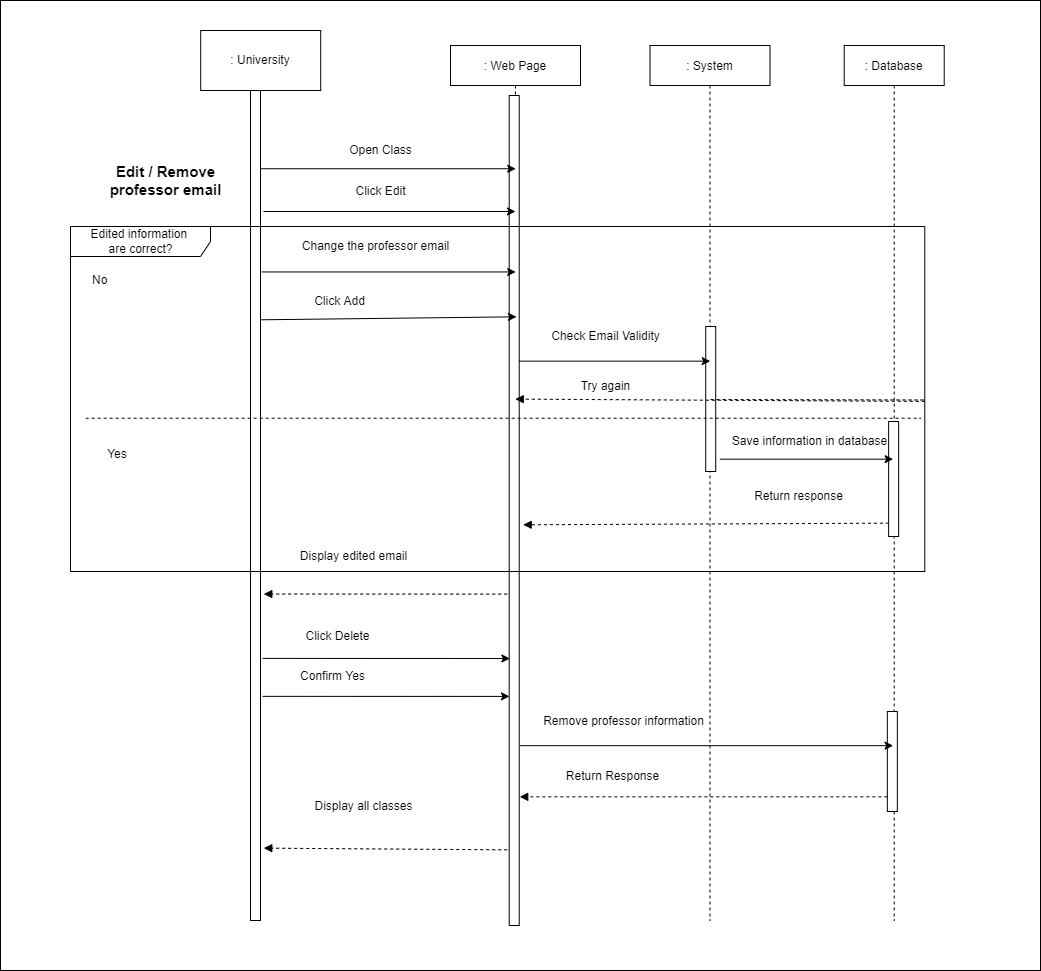

The diagram above was exported from draw.io. Its source (the exported page's mxGraphModel, read from the mxfile embedded in the PNG):
<mxGraphModel dx="-85" dy="800" grid="1" gridSize="10" guides="1" tooltips="1" connect="1" arrows="1" fold="1" page="1" pageScale="1" pageWidth="827" pageHeight="1169" math="0" shadow="0">
  <root>
    <mxCell id="0" />
    <mxCell id="1" parent="0" />
    <mxCell id="BR44eqcLd2-3bP7v3cmP-156" value="" style="whiteSpace=wrap;html=1;fontSize=15;" vertex="1" parent="1">
      <mxGeometry x="1140" y="360" width="1040" height="970" as="geometry" />
    </mxCell>
    <mxCell id="BR44eqcLd2-3bP7v3cmP-157" value=": Web Page" style="shape=umlLifeline;perimeter=lifelinePerimeter;container=1;collapsible=0;recursiveResize=0;rounded=0;shadow=0;strokeWidth=1;" vertex="1" parent="1">
      <mxGeometry x="1590" y="405" width="130" height="880" as="geometry" />
    </mxCell>
    <mxCell id="BR44eqcLd2-3bP7v3cmP-158" value="" style="points=[];perimeter=orthogonalPerimeter;rounded=0;shadow=0;strokeWidth=1;" vertex="1" parent="BR44eqcLd2-3bP7v3cmP-157">
      <mxGeometry x="58.71" y="50" width="10" height="830" as="geometry" />
    </mxCell>
    <mxCell id="BR44eqcLd2-3bP7v3cmP-159" value=": System" style="shape=umlLifeline;perimeter=lifelinePerimeter;container=1;collapsible=0;recursiveResize=0;rounded=0;shadow=0;strokeWidth=1;" vertex="1" parent="1">
      <mxGeometry x="1789.51" y="405" width="120" height="875" as="geometry" />
    </mxCell>
    <mxCell id="BR44eqcLd2-3bP7v3cmP-160" value="" style="points=[];perimeter=orthogonalPerimeter;rounded=0;shadow=0;strokeWidth=1;" vertex="1" parent="1">
      <mxGeometry x="1390" y="450" width="10" height="830" as="geometry" />
    </mxCell>
    <mxCell id="BR44eqcLd2-3bP7v3cmP-161" value=": Database" style="shape=umlLifeline;perimeter=lifelinePerimeter;container=1;collapsible=0;recursiveResize=0;rounded=0;shadow=0;strokeWidth=1;" vertex="1" parent="1">
      <mxGeometry x="1983.71" y="405" width="100" height="875" as="geometry" />
    </mxCell>
    <mxCell id="BR44eqcLd2-3bP7v3cmP-162" value="" style="points=[];perimeter=orthogonalPerimeter;rounded=0;shadow=0;strokeWidth=1;" vertex="1" parent="BR44eqcLd2-3bP7v3cmP-161">
      <mxGeometry x="43.13000000000004" y="666" width="10" height="100" as="geometry" />
    </mxCell>
    <mxCell id="BR44eqcLd2-3bP7v3cmP-163" value="&lt;span style=&quot;font-size: 15px;&quot;&gt;&lt;b&gt;Edit / Remove&lt;br&gt;professor email&lt;/b&gt;&lt;/span&gt;" style="text;html=1;align=center;verticalAlign=middle;resizable=0;points=[];autosize=1;strokeColor=none;fillColor=none;fontSize=12;" vertex="1" parent="1">
      <mxGeometry x="1240" y="520" width="130" height="40" as="geometry" />
    </mxCell>
    <mxCell id="BR44eqcLd2-3bP7v3cmP-164" value="Open Class" style="text;html=1;align=center;verticalAlign=middle;resizable=0;points=[];autosize=1;strokeColor=none;fillColor=none;" vertex="1" parent="1">
      <mxGeometry x="1480.1299999999999" y="500" width="80" height="20" as="geometry" />
    </mxCell>
    <mxCell id="BR44eqcLd2-3bP7v3cmP-165" value="" style="points=[];perimeter=orthogonalPerimeter;rounded=0;shadow=0;strokeWidth=1;" vertex="1" parent="1">
      <mxGeometry x="1845.22" y="686" width="10" height="145" as="geometry" />
    </mxCell>
    <mxCell id="BR44eqcLd2-3bP7v3cmP-166" value="" style="points=[];perimeter=orthogonalPerimeter;rounded=0;shadow=0;strokeWidth=1;" vertex="1" parent="1">
      <mxGeometry x="2028.13" y="781" width="10" height="115" as="geometry" />
    </mxCell>
    <mxCell id="BR44eqcLd2-3bP7v3cmP-167" value="Change the professor email" style="text;html=1;align=center;verticalAlign=middle;resizable=0;points=[];autosize=1;strokeColor=none;fillColor=none;" vertex="1" parent="1">
      <mxGeometry x="1435.22" y="596" width="160" height="20" as="geometry" />
    </mxCell>
    <mxCell id="BR44eqcLd2-3bP7v3cmP-168" value="Check Email Validity" style="text;html=1;align=center;verticalAlign=middle;resizable=0;points=[];autosize=1;strokeColor=none;fillColor=none;" vertex="1" parent="1">
      <mxGeometry x="1685.22" y="686" width="120" height="20" as="geometry" />
    </mxCell>
    <mxCell id="BR44eqcLd2-3bP7v3cmP-169" value="Try again" style="text;html=1;align=center;verticalAlign=middle;resizable=0;points=[];autosize=1;strokeColor=none;fillColor=none;" vertex="1" parent="1">
      <mxGeometry x="1710.22" y="736" width="70" height="20" as="geometry" />
    </mxCell>
    <mxCell id="BR44eqcLd2-3bP7v3cmP-170" value="Return Response" style="text;html=1;align=center;verticalAlign=middle;resizable=0;points=[];autosize=1;strokeColor=none;fillColor=none;" vertex="1" parent="1">
      <mxGeometry x="1696.84" y="1126" width="110" height="20" as="geometry" />
    </mxCell>
    <mxCell id="BR44eqcLd2-3bP7v3cmP-171" value="Remove professor information" style="text;html=1;align=center;verticalAlign=middle;resizable=0;points=[];autosize=1;strokeColor=none;fillColor=none;" vertex="1" parent="1">
      <mxGeometry x="1672.6399999999999" y="1071" width="180" height="20" as="geometry" />
    </mxCell>
    <mxCell id="BR44eqcLd2-3bP7v3cmP-172" value="Save information in database" style="text;html=1;align=center;verticalAlign=middle;resizable=0;points=[];autosize=1;strokeColor=none;fillColor=none;fontSize=12;" vertex="1" parent="1">
      <mxGeometry x="1864.42" y="791" width="170" height="20" as="geometry" />
    </mxCell>
    <mxCell id="BR44eqcLd2-3bP7v3cmP-173" value="Return response" style="text;html=1;align=center;verticalAlign=middle;resizable=0;points=[];autosize=1;strokeColor=none;fillColor=none;fontSize=12;" vertex="1" parent="1">
      <mxGeometry x="1888.13" y="846" width="100" height="20" as="geometry" />
    </mxCell>
    <mxCell id="BR44eqcLd2-3bP7v3cmP-174" value="Click Edit" style="text;html=1;align=center;verticalAlign=middle;resizable=0;points=[];autosize=1;strokeColor=none;fillColor=none;" vertex="1" parent="1">
      <mxGeometry x="1485.13" y="541" width="70" height="20" as="geometry" />
    </mxCell>
    <mxCell id="BR44eqcLd2-3bP7v3cmP-175" value="Click Add" style="text;html=1;align=center;verticalAlign=middle;resizable=0;points=[];autosize=1;strokeColor=none;fillColor=none;" vertex="1" parent="1">
      <mxGeometry x="1444.42" y="651" width="70" height="20" as="geometry" />
    </mxCell>
    <mxCell id="BR44eqcLd2-3bP7v3cmP-176" value="Display edited email" style="text;html=1;align=center;verticalAlign=middle;resizable=0;points=[];autosize=1;strokeColor=none;fillColor=none;" vertex="1" parent="1">
      <mxGeometry x="1433.1299999999999" y="906" width="120" height="20" as="geometry" />
    </mxCell>
    <mxCell id="BR44eqcLd2-3bP7v3cmP-177" value="Click Delete" style="text;html=1;align=center;verticalAlign=middle;resizable=0;points=[];autosize=1;strokeColor=none;fillColor=none;" vertex="1" parent="1">
      <mxGeometry x="1437.3300000000002" y="986" width="80" height="20" as="geometry" />
    </mxCell>
    <mxCell id="BR44eqcLd2-3bP7v3cmP-178" value="Confirm Yes" style="text;html=1;align=center;verticalAlign=middle;resizable=0;points=[];autosize=1;strokeColor=none;fillColor=none;" vertex="1" parent="1">
      <mxGeometry x="1432.3300000000002" y="1026" width="80" height="20" as="geometry" />
    </mxCell>
    <mxCell id="BR44eqcLd2-3bP7v3cmP-179" value="Display all classes" style="text;html=1;align=center;verticalAlign=middle;resizable=0;points=[];autosize=1;strokeColor=none;fillColor=none;" vertex="1" parent="1">
      <mxGeometry x="1448.1299999999999" y="1156" width="110" height="20" as="geometry" />
    </mxCell>
    <mxCell id="BR44eqcLd2-3bP7v3cmP-180" value="" style="endArrow=classic;html=1;rounded=0;fontSize=12;exitX=0.929;exitY=0.279;exitDx=0;exitDy=0;exitPerimeter=0;" edge="1" parent="1">
      <mxGeometry width="50" height="50" relative="1" as="geometry">
        <mxPoint x="1400" y="528.25" as="sourcePoint" />
        <mxPoint x="1655.21" y="528.25" as="targetPoint" />
      </mxGeometry>
    </mxCell>
    <mxCell id="BR44eqcLd2-3bP7v3cmP-181" value="" style="endArrow=classic;html=1;rounded=0;fontSize=12;" edge="1" parent="1">
      <mxGeometry width="50" height="50" relative="1" as="geometry">
        <mxPoint x="1403" y="571" as="sourcePoint" />
        <mxPoint x="1655" y="571" as="targetPoint" />
      </mxGeometry>
    </mxCell>
    <mxCell id="BR44eqcLd2-3bP7v3cmP-182" value="" style="endArrow=classic;html=1;rounded=0;fontSize=12;exitX=1.043;exitY=0.673;exitDx=0;exitDy=0;exitPerimeter=0;" edge="1" parent="1">
      <mxGeometry width="50" height="50" relative="1" as="geometry">
        <mxPoint x="1401.1399999999999" y="631.4500000000003" as="sourcePoint" />
        <mxPoint x="1655.21" y="631.4500000000003" as="targetPoint" />
      </mxGeometry>
    </mxCell>
    <mxCell id="BR44eqcLd2-3bP7v3cmP-183" value="" style="endArrow=classic;html=1;rounded=0;fontSize=12;exitX=0.929;exitY=0.702;exitDx=0;exitDy=0;exitPerimeter=0;entryX=0.502;entryY=0.704;entryDx=0;entryDy=0;entryPerimeter=0;" edge="1" parent="1">
      <mxGeometry width="50" height="50" relative="1" as="geometry">
        <mxPoint x="1400.0000000000005" y="679.3000000000002" as="sourcePoint" />
        <mxPoint x="1655.9699999999998" y="676.3199999999997" as="targetPoint" />
      </mxGeometry>
    </mxCell>
    <mxCell id="BR44eqcLd2-3bP7v3cmP-184" value="" style="endArrow=classic;html=1;rounded=0;fontSize=12;exitX=0.52;exitY=0.73;exitDx=0;exitDy=0;exitPerimeter=0;" edge="1" parent="1">
      <mxGeometry width="50" height="50" relative="1" as="geometry">
        <mxPoint x="1658.3100000000004" y="720.6500000000001" as="sourcePoint" />
        <mxPoint x="1849.7200000000007" y="720.6500000000001" as="targetPoint" />
      </mxGeometry>
    </mxCell>
    <mxCell id="BR44eqcLd2-3bP7v3cmP-185" value="" style="endArrow=classic;html=1;rounded=0;fontSize=12;exitX=1.535;exitY=0.814;exitDx=0;exitDy=0;exitPerimeter=0;" edge="1" parent="1">
      <mxGeometry width="50" height="50" relative="1" as="geometry">
        <mxPoint x="1859.2800000000002" y="818.6799999999998" as="sourcePoint" />
        <mxPoint x="2032.63" y="818.6799999999998" as="targetPoint" />
      </mxGeometry>
    </mxCell>
    <mxCell id="BR44eqcLd2-3bP7v3cmP-186" value="" style="endArrow=classic;html=1;rounded=0;fontSize=12;exitX=1.271;exitY=0.886;exitDx=0;exitDy=0;exitPerimeter=0;" edge="1" parent="1">
      <mxGeometry width="50" height="50" relative="1" as="geometry">
        <mxPoint x="1402.13" y="1017.9000000000001" as="sourcePoint" />
        <mxPoint x="1649.42" y="1018" as="targetPoint" />
      </mxGeometry>
    </mxCell>
    <mxCell id="BR44eqcLd2-3bP7v3cmP-187" value="" style="endArrow=classic;html=1;rounded=0;fontSize=12;exitX=1.271;exitY=0.909;exitDx=0;exitDy=0;exitPerimeter=0;entryX=0.086;entryY=0.906;entryDx=0;entryDy=0;entryPerimeter=0;" edge="1" parent="1">
      <mxGeometry width="50" height="50" relative="1" as="geometry">
        <mxPoint x="1402.13" y="1055.8500000000004" as="sourcePoint" />
        <mxPoint x="1648.9899999999998" y="1055.9" as="targetPoint" />
      </mxGeometry>
    </mxCell>
    <mxCell id="BR44eqcLd2-3bP7v3cmP-188" value="" style="endArrow=classic;html=1;rounded=0;fontSize=12;exitX=0.538;exitY=0.935;exitDx=0;exitDy=0;exitPerimeter=0;" edge="1" parent="1">
      <mxGeometry width="50" height="50" relative="1" as="geometry">
        <mxPoint x="1659.3600000000001" y="1105.1750000000006" as="sourcePoint" />
        <mxPoint x="2032.63" y="1105.1750000000006" as="targetPoint" />
      </mxGeometry>
    </mxCell>
    <mxCell id="BR44eqcLd2-3bP7v3cmP-189" value="" style="html=1;verticalAlign=bottom;labelBackgroundColor=none;endArrow=block;endFill=1;dashed=1;rounded=0;fontSize=12;exitX=-0.142;exitY=0.999;exitDx=0;exitDy=0;exitPerimeter=0;entryX=1.386;entryY=1.001;entryDx=0;entryDy=0;entryPerimeter=0;" edge="1" parent="1">
      <mxGeometry width="160" relative="1" as="geometry">
        <mxPoint x="1646.7099999999996" y="1209.35" as="sourcePoint" />
        <mxPoint x="1403.2800000000007" y="1207.65" as="targetPoint" />
      </mxGeometry>
    </mxCell>
    <mxCell id="BR44eqcLd2-3bP7v3cmP-190" value="" style="html=1;verticalAlign=bottom;labelBackgroundColor=none;endArrow=block;endFill=1;dashed=1;rounded=0;fontSize=12;entryX=0.537;entryY=0.965;entryDx=0;entryDy=0;entryPerimeter=0;" edge="1" parent="1" source="BR44eqcLd2-3bP7v3cmP-162">
      <mxGeometry width="160" relative="1" as="geometry">
        <mxPoint x="1656.7099999999996" y="1219.35" as="sourcePoint" />
        <mxPoint x="1659.2300000000005" y="1156.3250000000003" as="targetPoint" />
      </mxGeometry>
    </mxCell>
    <mxCell id="BR44eqcLd2-3bP7v3cmP-191" value="" style="html=1;verticalAlign=bottom;labelBackgroundColor=none;endArrow=block;endFill=1;dashed=1;rounded=0;fontSize=12;entryX=1.386;entryY=0.847;entryDx=0;entryDy=0;entryPerimeter=0;exitX=-0.142;exitY=0.844;exitDx=0;exitDy=0;exitPerimeter=0;" edge="1" parent="1">
      <mxGeometry width="160" relative="1" as="geometry">
        <mxPoint x="1646.7099999999996" y="953.5999999999999" as="sourcePoint" />
        <mxPoint x="1403.2800000000007" y="953.5500000000002" as="targetPoint" />
      </mxGeometry>
    </mxCell>
    <mxCell id="BR44eqcLd2-3bP7v3cmP-192" value="" style="html=1;verticalAlign=bottom;labelBackgroundColor=none;endArrow=block;endFill=1;dashed=1;rounded=0;fontSize=12;entryX=1.458;entryY=0.802;entryDx=0;entryDy=0;entryPerimeter=0;exitX=0.029;exitY=0.884;exitDx=0;exitDy=0;exitPerimeter=0;" edge="1" parent="1" source="BR44eqcLd2-3bP7v3cmP-166">
      <mxGeometry width="160" relative="1" as="geometry">
        <mxPoint x="1656.7099999999996" y="963.5999999999999" as="sourcePoint" />
        <mxPoint x="1662.71" y="884.3000000000002" as="targetPoint" />
      </mxGeometry>
    </mxCell>
    <mxCell id="BR44eqcLd2-3bP7v3cmP-193" value="" style="html=1;verticalAlign=bottom;labelBackgroundColor=none;endArrow=block;endFill=1;dashed=1;rounded=0;fontSize=12;startArrow=none;" edge="1" parent="1" source="BR44eqcLd2-3bP7v3cmP-194">
      <mxGeometry width="160" relative="1" as="geometry">
        <mxPoint x="1850" y="759" as="sourcePoint" />
        <mxPoint x="1654.7814285714285" y="758.5999999999999" as="targetPoint" />
      </mxGeometry>
    </mxCell>
    <mxCell id="BR44eqcLd2-3bP7v3cmP-194" value="Edited information &lt;br&gt;are correct?" style="shape=umlFrame;tabWidth=110;tabHeight=30;tabPosition=left;html=1;boundedLbl=1;labelInHeader=1;width=140;height=30;" vertex="1" parent="1">
      <mxGeometry x="1210" y="586" width="854.29" height="345" as="geometry" />
    </mxCell>
    <mxCell id="BR44eqcLd2-3bP7v3cmP-195" value="No" style="text" vertex="1" parent="BR44eqcLd2-3bP7v3cmP-194">
      <mxGeometry width="100" height="20" relative="1" as="geometry">
        <mxPoint x="20" y="40" as="offset" />
      </mxGeometry>
    </mxCell>
    <mxCell id="BR44eqcLd2-3bP7v3cmP-196" value="Yes" style="line;strokeWidth=1;dashed=1;labelPosition=center;verticalLabelPosition=bottom;align=left;verticalAlign=top;spacingLeft=20;spacingTop=15;" vertex="1" parent="BR44eqcLd2-3bP7v3cmP-194">
      <mxGeometry x="15.16" y="184.82" width="834.84" height="13.8" as="geometry" />
    </mxCell>
    <mxCell id="BR44eqcLd2-3bP7v3cmP-197" value="" style="html=1;verticalAlign=bottom;labelBackgroundColor=none;endArrow=none;endFill=1;dashed=1;rounded=0;fontSize=12;" edge="1" parent="1" target="BR44eqcLd2-3bP7v3cmP-194">
      <mxGeometry width="160" relative="1" as="geometry">
        <mxPoint x="1850" y="759" as="sourcePoint" />
        <mxPoint x="1654.7814285714285" y="758.5999999999999" as="targetPoint" />
      </mxGeometry>
    </mxCell>
    <mxCell id="BR44eqcLd2-3bP7v3cmP-198" value=": University" style="rounded=0;whiteSpace=wrap;html=1;" vertex="1" parent="1">
      <mxGeometry x="1340.22" y="390" width="120" height="60" as="geometry" />
    </mxCell>
  </root>
</mxGraphModel>